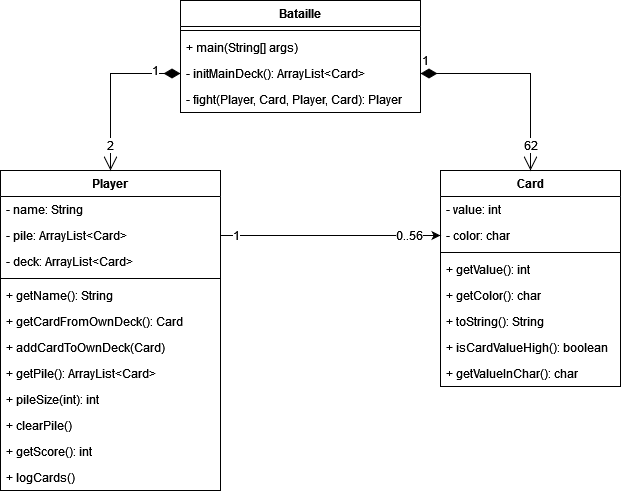

The diagram above was exported from draw.io. Its source (the exported page's mxGraphModel, read from the mxfile embedded in the PNG):
<mxGraphModel dx="1114" dy="1587" grid="1" gridSize="10" guides="1" tooltips="1" connect="1" arrows="1" fold="1" page="1" pageScale="1" pageWidth="690" pageHeight="980" math="0" shadow="0">
  <root>
    <mxCell id="0" />
    <mxCell id="1" parent="0" />
    <mxCell id="29ED89qkvHbmSUhfrZGJ-5" value="Bataille" style="swimlane;fontStyle=1;align=center;verticalAlign=top;childLayout=stackLayout;horizontal=1;startSize=26;horizontalStack=0;resizeParent=1;resizeParentMax=0;resizeLast=0;collapsible=1;marginBottom=0;" vertex="1" parent="1">
      <mxGeometry x="215" y="240" width="240" height="112" as="geometry" />
    </mxCell>
    <mxCell id="29ED89qkvHbmSUhfrZGJ-7" value="" style="line;strokeWidth=1;fillColor=none;align=left;verticalAlign=middle;spacingTop=-1;spacingLeft=3;spacingRight=3;rotatable=0;labelPosition=right;points=[];portConstraint=eastwest;strokeColor=inherit;" vertex="1" parent="29ED89qkvHbmSUhfrZGJ-5">
      <mxGeometry y="26" width="240" height="8" as="geometry" />
    </mxCell>
    <mxCell id="29ED89qkvHbmSUhfrZGJ-23" value="+ main(String[] args)" style="text;strokeColor=none;fillColor=none;align=left;verticalAlign=top;spacingLeft=4;spacingRight=4;overflow=hidden;rotatable=0;points=[[0,0.5],[1,0.5]];portConstraint=eastwest;" vertex="1" parent="29ED89qkvHbmSUhfrZGJ-5">
      <mxGeometry y="34" width="240" height="26" as="geometry" />
    </mxCell>
    <mxCell id="29ED89qkvHbmSUhfrZGJ-24" value="- initMainDeck(): ArrayList&lt;Card&gt;" style="text;strokeColor=none;fillColor=none;align=left;verticalAlign=top;spacingLeft=4;spacingRight=4;overflow=hidden;rotatable=0;points=[[0,0.5],[1,0.5]];portConstraint=eastwest;" vertex="1" parent="29ED89qkvHbmSUhfrZGJ-5">
      <mxGeometry y="60" width="240" height="26" as="geometry" />
    </mxCell>
    <mxCell id="29ED89qkvHbmSUhfrZGJ-34" value="- fight(Player, Card, Player, Card): Player" style="text;strokeColor=none;fillColor=none;align=left;verticalAlign=top;spacingLeft=4;spacingRight=4;overflow=hidden;rotatable=0;points=[[0,0.5],[1,0.5]];portConstraint=eastwest;" vertex="1" parent="29ED89qkvHbmSUhfrZGJ-5">
      <mxGeometry y="86" width="240" height="26" as="geometry" />
    </mxCell>
    <mxCell id="29ED89qkvHbmSUhfrZGJ-10" value="Player" style="swimlane;fontStyle=1;align=center;verticalAlign=top;childLayout=stackLayout;horizontal=1;startSize=26;horizontalStack=0;resizeParent=1;resizeParentMax=0;resizeLast=0;collapsible=1;marginBottom=0;" vertex="1" parent="1">
      <mxGeometry x="35" y="410" width="220" height="320" as="geometry" />
    </mxCell>
    <mxCell id="29ED89qkvHbmSUhfrZGJ-11" value="- name: String" style="text;strokeColor=none;fillColor=none;align=left;verticalAlign=top;spacingLeft=4;spacingRight=4;overflow=hidden;rotatable=0;points=[[0,0.5],[1,0.5]];portConstraint=eastwest;" vertex="1" parent="29ED89qkvHbmSUhfrZGJ-10">
      <mxGeometry y="26" width="220" height="26" as="geometry" />
    </mxCell>
    <mxCell id="29ED89qkvHbmSUhfrZGJ-26" value="- pile: ArrayList&lt;Card&gt;" style="text;strokeColor=none;fillColor=none;align=left;verticalAlign=top;spacingLeft=4;spacingRight=4;overflow=hidden;rotatable=0;points=[[0,0.5],[1,0.5]];portConstraint=eastwest;" vertex="1" parent="29ED89qkvHbmSUhfrZGJ-10">
      <mxGeometry y="52" width="220" height="26" as="geometry" />
    </mxCell>
    <mxCell id="29ED89qkvHbmSUhfrZGJ-25" value="- deck: ArrayList&lt;Card&gt;" style="text;strokeColor=none;fillColor=none;align=left;verticalAlign=top;spacingLeft=4;spacingRight=4;overflow=hidden;rotatable=0;points=[[0,0.5],[1,0.5]];portConstraint=eastwest;" vertex="1" parent="29ED89qkvHbmSUhfrZGJ-10">
      <mxGeometry y="78" width="220" height="26" as="geometry" />
    </mxCell>
    <mxCell id="29ED89qkvHbmSUhfrZGJ-12" value="" style="line;strokeWidth=1;fillColor=none;align=left;verticalAlign=middle;spacingTop=-1;spacingLeft=3;spacingRight=3;rotatable=0;labelPosition=right;points=[];portConstraint=eastwest;strokeColor=inherit;" vertex="1" parent="29ED89qkvHbmSUhfrZGJ-10">
      <mxGeometry y="104" width="220" height="8" as="geometry" />
    </mxCell>
    <mxCell id="29ED89qkvHbmSUhfrZGJ-13" value="+ getName(): String" style="text;strokeColor=none;fillColor=none;align=left;verticalAlign=top;spacingLeft=4;spacingRight=4;overflow=hidden;rotatable=0;points=[[0,0.5],[1,0.5]];portConstraint=eastwest;" vertex="1" parent="29ED89qkvHbmSUhfrZGJ-10">
      <mxGeometry y="112" width="220" height="26" as="geometry" />
    </mxCell>
    <mxCell id="29ED89qkvHbmSUhfrZGJ-27" value="+ getCardFromOwnDeck(): Card" style="text;strokeColor=none;fillColor=none;align=left;verticalAlign=top;spacingLeft=4;spacingRight=4;overflow=hidden;rotatable=0;points=[[0,0.5],[1,0.5]];portConstraint=eastwest;" vertex="1" parent="29ED89qkvHbmSUhfrZGJ-10">
      <mxGeometry y="138" width="220" height="26" as="geometry" />
    </mxCell>
    <mxCell id="29ED89qkvHbmSUhfrZGJ-28" value="+ addCardToOwnDeck(Card)" style="text;strokeColor=none;fillColor=none;align=left;verticalAlign=top;spacingLeft=4;spacingRight=4;overflow=hidden;rotatable=0;points=[[0,0.5],[1,0.5]];portConstraint=eastwest;" vertex="1" parent="29ED89qkvHbmSUhfrZGJ-10">
      <mxGeometry y="164" width="220" height="26" as="geometry" />
    </mxCell>
    <mxCell id="29ED89qkvHbmSUhfrZGJ-29" value="+ getPile(): ArrayList&lt;Card&gt;" style="text;strokeColor=none;fillColor=none;align=left;verticalAlign=top;spacingLeft=4;spacingRight=4;overflow=hidden;rotatable=0;points=[[0,0.5],[1,0.5]];portConstraint=eastwest;" vertex="1" parent="29ED89qkvHbmSUhfrZGJ-10">
      <mxGeometry y="190" width="220" height="26" as="geometry" />
    </mxCell>
    <mxCell id="29ED89qkvHbmSUhfrZGJ-30" value="+ pileSize(int): int" style="text;strokeColor=none;fillColor=none;align=left;verticalAlign=top;spacingLeft=4;spacingRight=4;overflow=hidden;rotatable=0;points=[[0,0.5],[1,0.5]];portConstraint=eastwest;" vertex="1" parent="29ED89qkvHbmSUhfrZGJ-10">
      <mxGeometry y="216" width="220" height="26" as="geometry" />
    </mxCell>
    <mxCell id="29ED89qkvHbmSUhfrZGJ-31" value="+ clearPile()" style="text;strokeColor=none;fillColor=none;align=left;verticalAlign=top;spacingLeft=4;spacingRight=4;overflow=hidden;rotatable=0;points=[[0,0.5],[1,0.5]];portConstraint=eastwest;" vertex="1" parent="29ED89qkvHbmSUhfrZGJ-10">
      <mxGeometry y="242" width="220" height="26" as="geometry" />
    </mxCell>
    <mxCell id="29ED89qkvHbmSUhfrZGJ-32" value="+ getScore(): int" style="text;strokeColor=none;fillColor=none;align=left;verticalAlign=top;spacingLeft=4;spacingRight=4;overflow=hidden;rotatable=0;points=[[0,0.5],[1,0.5]];portConstraint=eastwest;" vertex="1" parent="29ED89qkvHbmSUhfrZGJ-10">
      <mxGeometry y="268" width="220" height="26" as="geometry" />
    </mxCell>
    <mxCell id="29ED89qkvHbmSUhfrZGJ-33" value="+ logCards()" style="text;strokeColor=none;fillColor=none;align=left;verticalAlign=top;spacingLeft=4;spacingRight=4;overflow=hidden;rotatable=0;points=[[0,0.5],[1,0.5]];portConstraint=eastwest;" vertex="1" parent="29ED89qkvHbmSUhfrZGJ-10">
      <mxGeometry y="294" width="220" height="26" as="geometry" />
    </mxCell>
    <mxCell id="29ED89qkvHbmSUhfrZGJ-14" value="Card" style="swimlane;fontStyle=1;align=center;verticalAlign=top;childLayout=stackLayout;horizontal=1;startSize=26;horizontalStack=0;resizeParent=1;resizeParentMax=0;resizeLast=0;collapsible=1;marginBottom=0;" vertex="1" parent="1">
      <mxGeometry x="475" y="410" width="180" height="216" as="geometry" />
    </mxCell>
    <mxCell id="29ED89qkvHbmSUhfrZGJ-15" value="- value: int" style="text;strokeColor=none;fillColor=none;align=left;verticalAlign=top;spacingLeft=4;spacingRight=4;overflow=hidden;rotatable=0;points=[[0,0.5],[1,0.5]];portConstraint=eastwest;" vertex="1" parent="29ED89qkvHbmSUhfrZGJ-14">
      <mxGeometry y="26" width="180" height="26" as="geometry" />
    </mxCell>
    <mxCell id="29ED89qkvHbmSUhfrZGJ-18" value="- color: char" style="text;strokeColor=none;fillColor=none;align=left;verticalAlign=top;spacingLeft=4;spacingRight=4;overflow=hidden;rotatable=0;points=[[0,0.5],[1,0.5]];portConstraint=eastwest;" vertex="1" parent="29ED89qkvHbmSUhfrZGJ-14">
      <mxGeometry y="52" width="180" height="26" as="geometry" />
    </mxCell>
    <mxCell id="29ED89qkvHbmSUhfrZGJ-16" value="" style="line;strokeWidth=1;fillColor=none;align=left;verticalAlign=middle;spacingTop=-1;spacingLeft=3;spacingRight=3;rotatable=0;labelPosition=right;points=[];portConstraint=eastwest;strokeColor=inherit;" vertex="1" parent="29ED89qkvHbmSUhfrZGJ-14">
      <mxGeometry y="78" width="180" height="8" as="geometry" />
    </mxCell>
    <mxCell id="29ED89qkvHbmSUhfrZGJ-17" value="+ getValue(): int" style="text;strokeColor=none;fillColor=none;align=left;verticalAlign=top;spacingLeft=4;spacingRight=4;overflow=hidden;rotatable=0;points=[[0,0.5],[1,0.5]];portConstraint=eastwest;" vertex="1" parent="29ED89qkvHbmSUhfrZGJ-14">
      <mxGeometry y="86" width="180" height="26" as="geometry" />
    </mxCell>
    <mxCell id="29ED89qkvHbmSUhfrZGJ-19" value="+ getColor(): char" style="text;strokeColor=none;fillColor=none;align=left;verticalAlign=top;spacingLeft=4;spacingRight=4;overflow=hidden;rotatable=0;points=[[0,0.5],[1,0.5]];portConstraint=eastwest;" vertex="1" parent="29ED89qkvHbmSUhfrZGJ-14">
      <mxGeometry y="112" width="180" height="26" as="geometry" />
    </mxCell>
    <mxCell id="29ED89qkvHbmSUhfrZGJ-20" value="+ toString(): String" style="text;strokeColor=none;fillColor=none;align=left;verticalAlign=top;spacingLeft=4;spacingRight=4;overflow=hidden;rotatable=0;points=[[0,0.5],[1,0.5]];portConstraint=eastwest;" vertex="1" parent="29ED89qkvHbmSUhfrZGJ-14">
      <mxGeometry y="138" width="180" height="26" as="geometry" />
    </mxCell>
    <mxCell id="29ED89qkvHbmSUhfrZGJ-21" value="+ isCardValueHigh(): boolean" style="text;strokeColor=none;fillColor=none;align=left;verticalAlign=top;spacingLeft=4;spacingRight=4;overflow=hidden;rotatable=0;points=[[0,0.5],[1,0.5]];portConstraint=eastwest;" vertex="1" parent="29ED89qkvHbmSUhfrZGJ-14">
      <mxGeometry y="164" width="180" height="26" as="geometry" />
    </mxCell>
    <mxCell id="29ED89qkvHbmSUhfrZGJ-22" value="+ getValueInChar(): char" style="text;strokeColor=none;fillColor=none;align=left;verticalAlign=top;spacingLeft=4;spacingRight=4;overflow=hidden;rotatable=0;points=[[0,0.5],[1,0.5]];portConstraint=eastwest;" vertex="1" parent="29ED89qkvHbmSUhfrZGJ-14">
      <mxGeometry y="190" width="180" height="26" as="geometry" />
    </mxCell>
    <mxCell id="29ED89qkvHbmSUhfrZGJ-35" value="1" style="endArrow=open;html=1;endSize=12;startArrow=diamondThin;startSize=14;startFill=1;edgeStyle=orthogonalEdgeStyle;align=left;verticalAlign=bottom;rounded=0;exitX=0;exitY=0.5;exitDx=0;exitDy=0;entryX=0.5;entryY=0;entryDx=0;entryDy=0;fontSize=12;" edge="1" parent="1">
      <mxGeometry x="-0.6407" y="7" relative="1" as="geometry">
        <mxPoint x="215" y="313" as="sourcePoint" />
        <mxPoint x="145" y="410" as="targetPoint" />
        <mxPoint as="offset" />
      </mxGeometry>
    </mxCell>
    <mxCell id="29ED89qkvHbmSUhfrZGJ-36" value="2" style="edgeLabel;html=1;align=center;verticalAlign=middle;resizable=0;points=[];fontSize=12;" vertex="1" connectable="0" parent="29ED89qkvHbmSUhfrZGJ-35">
      <mxGeometry x="0.8084" y="4" relative="1" as="geometry">
        <mxPoint x="-5" y="-10" as="offset" />
      </mxGeometry>
    </mxCell>
    <mxCell id="29ED89qkvHbmSUhfrZGJ-39" value="1" style="endArrow=open;html=1;endSize=12;startArrow=diamondThin;startSize=14;startFill=1;edgeStyle=orthogonalEdgeStyle;align=left;verticalAlign=bottom;rounded=0;exitX=1;exitY=0.5;exitDx=0;exitDy=0;entryX=0.5;entryY=0;entryDx=0;entryDy=0;fontSize=12;" edge="1" parent="1" source="29ED89qkvHbmSUhfrZGJ-24" target="29ED89qkvHbmSUhfrZGJ-14">
      <mxGeometry x="-1" y="3" relative="1" as="geometry">
        <mxPoint x="375" y="530" as="sourcePoint" />
        <mxPoint x="535" y="530" as="targetPoint" />
      </mxGeometry>
    </mxCell>
    <mxCell id="29ED89qkvHbmSUhfrZGJ-40" value="62" style="edgeLabel;html=1;align=center;verticalAlign=middle;resizable=0;points=[];fontSize=12;" vertex="1" connectable="0" parent="29ED89qkvHbmSUhfrZGJ-39">
      <mxGeometry x="0.7488" y="1" relative="1" as="geometry">
        <mxPoint x="-2" as="offset" />
      </mxGeometry>
    </mxCell>
    <mxCell id="29ED89qkvHbmSUhfrZGJ-41" style="edgeStyle=orthogonalEdgeStyle;rounded=0;orthogonalLoop=1;jettySize=auto;html=1;exitX=1;exitY=0.5;exitDx=0;exitDy=0;entryX=0;entryY=0.5;entryDx=0;entryDy=0;" edge="1" parent="1" source="29ED89qkvHbmSUhfrZGJ-26" target="29ED89qkvHbmSUhfrZGJ-18">
      <mxGeometry relative="1" as="geometry" />
    </mxCell>
    <mxCell id="29ED89qkvHbmSUhfrZGJ-42" value="0..56" style="edgeLabel;html=1;align=center;verticalAlign=middle;resizable=0;points=[];fontSize=12;" vertex="1" connectable="0" parent="29ED89qkvHbmSUhfrZGJ-41">
      <mxGeometry x="-0.8" y="1" relative="1" as="geometry">
        <mxPoint x="166" as="offset" />
      </mxGeometry>
    </mxCell>
    <mxCell id="29ED89qkvHbmSUhfrZGJ-43" value="1" style="edgeLabel;html=1;align=center;verticalAlign=middle;resizable=0;points=[];fontSize=12;" vertex="1" connectable="0" parent="29ED89qkvHbmSUhfrZGJ-41">
      <mxGeometry x="-0.8364" y="1" relative="1" as="geometry">
        <mxPoint x="-3" as="offset" />
      </mxGeometry>
    </mxCell>
  </root>
</mxGraphModel>